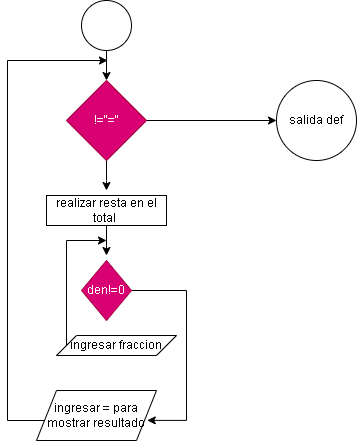

The diagram above was exported from draw.io. Its source (the exported page's mxGraphModel, read from the mxfile embedded in the PNG):
<mxGraphModel dx="880" dy="482" grid="1" gridSize="10" guides="1" tooltips="1" connect="1" arrows="1" fold="1" page="1" pageScale="1" pageWidth="850" pageHeight="1100" math="0" shadow="0">
  <root>
    <mxCell id="0" />
    <mxCell id="1" parent="0" />
    <mxCell id="Jkr3mKfvZoDCfkABsdal-6" value="" style="edgeStyle=orthogonalEdgeStyle;rounded=0;orthogonalLoop=1;jettySize=auto;html=1;entryX=0.5;entryY=0;entryDx=0;entryDy=0;" parent="1" target="Jkr3mKfvZoDCfkABsdal-13" edge="1">
      <mxGeometry relative="1" as="geometry">
        <mxPoint x="270" y="70" as="targetPoint" />
        <mxPoint x="270.02857142857135" y="50" as="sourcePoint" />
      </mxGeometry>
    </mxCell>
    <mxCell id="Jkr3mKfvZoDCfkABsdal-8" value="" style="edgeStyle=orthogonalEdgeStyle;rounded=0;orthogonalLoop=1;jettySize=auto;html=1;" parent="1" target="Jkr3mKfvZoDCfkABsdal-7" edge="1">
      <mxGeometry relative="1" as="geometry">
        <mxPoint x="270" y="195" as="sourcePoint" />
      </mxGeometry>
    </mxCell>
    <mxCell id="Jkr3mKfvZoDCfkABsdal-10" style="edgeStyle=orthogonalEdgeStyle;rounded=0;orthogonalLoop=1;jettySize=auto;html=1;entryX=0.5;entryY=0.25;entryDx=0;entryDy=0;entryPerimeter=0;" parent="1" source="Jkr3mKfvZoDCfkABsdal-7" edge="1">
      <mxGeometry relative="1" as="geometry">
        <mxPoint x="270" y="255" as="targetPoint" />
      </mxGeometry>
    </mxCell>
    <mxCell id="Jkr3mKfvZoDCfkABsdal-7" value="realizar resta en el total&amp;nbsp;" style="rounded=0;whiteSpace=wrap;html=1;" parent="1" vertex="1">
      <mxGeometry x="210" y="195" width="120" height="30" as="geometry" />
    </mxCell>
    <mxCell id="wc2V1BkuYkEi4w9Y-VjS-1" style="edgeStyle=orthogonalEdgeStyle;rounded=0;orthogonalLoop=1;jettySize=auto;html=1;exitX=0;exitY=0.5;exitDx=0;exitDy=0;" parent="1" edge="1" source="mj0jNaACLDjPoa91x4Z7-2">
      <mxGeometry relative="1" as="geometry">
        <mxPoint x="271" y="60" as="targetPoint" />
        <Array as="points">
          <mxPoint x="210" y="420" />
          <mxPoint x="171" y="420" />
          <mxPoint x="171" y="60" />
        </Array>
        <mxPoint x="210" y="330" as="sourcePoint" />
      </mxGeometry>
    </mxCell>
    <mxCell id="Jkr3mKfvZoDCfkABsdal-15" style="edgeStyle=orthogonalEdgeStyle;rounded=0;orthogonalLoop=1;jettySize=auto;html=1;" parent="1" source="Jkr3mKfvZoDCfkABsdal-13" edge="1">
      <mxGeometry relative="1" as="geometry">
        <mxPoint x="270" y="190" as="targetPoint" />
      </mxGeometry>
    </mxCell>
    <mxCell id="-sH-YowSs7KxB7aOD0U--4" style="edgeStyle=orthogonalEdgeStyle;rounded=0;orthogonalLoop=1;jettySize=auto;html=1;" edge="1" parent="1" source="Jkr3mKfvZoDCfkABsdal-13" target="Jkr3mKfvZoDCfkABsdal-17">
      <mxGeometry relative="1" as="geometry" />
    </mxCell>
    <mxCell id="Jkr3mKfvZoDCfkABsdal-13" value="!=&quot;=&quot;" style="rhombus;whiteSpace=wrap;html=1;fillColor=#d80073;fontColor=#ffffff;strokeColor=#A50040;" parent="1" vertex="1">
      <mxGeometry x="230" y="80" width="80" height="80" as="geometry" />
    </mxCell>
    <mxCell id="Jkr3mKfvZoDCfkABsdal-17" value="salida def" style="ellipse;whiteSpace=wrap;html=1;aspect=fixed;" parent="1" vertex="1">
      <mxGeometry x="440" y="80" width="80" height="80" as="geometry" />
    </mxCell>
    <mxCell id="wc2V1BkuYkEi4w9Y-VjS-2" value="" style="ellipse;whiteSpace=wrap;html=1;aspect=fixed;" parent="1" vertex="1">
      <mxGeometry x="245" width="50" height="50" as="geometry" />
    </mxCell>
    <mxCell id="-sH-YowSs7KxB7aOD0U--2" style="edgeStyle=orthogonalEdgeStyle;rounded=0;orthogonalLoop=1;jettySize=auto;html=1;exitX=0;exitY=0.5;exitDx=0;exitDy=0;" edge="1" parent="1" source="mj0jNaACLDjPoa91x4Z7-1">
      <mxGeometry relative="1" as="geometry">
        <mxPoint x="270" y="240" as="targetPoint" />
        <Array as="points">
          <mxPoint x="230" y="240" />
        </Array>
      </mxGeometry>
    </mxCell>
    <mxCell id="mj0jNaACLDjPoa91x4Z7-1" value="ingresar fraccion" style="shape=parallelogram;perimeter=parallelogramPerimeter;whiteSpace=wrap;html=1;fixedSize=1;" parent="1" vertex="1">
      <mxGeometry x="220" y="335" width="120" height="20" as="geometry" />
    </mxCell>
    <mxCell id="mj0jNaACLDjPoa91x4Z7-2" value="ingresar = para mostrar resultado" style="shape=parallelogram;perimeter=parallelogramPerimeter;whiteSpace=wrap;html=1;fixedSize=1;" parent="1" vertex="1">
      <mxGeometry x="200" y="390" width="120" height="50" as="geometry" />
    </mxCell>
    <mxCell id="-sH-YowSs7KxB7aOD0U--3" style="edgeStyle=orthogonalEdgeStyle;rounded=0;orthogonalLoop=1;jettySize=auto;html=1;entryX=0.923;entryY=0.597;entryDx=0;entryDy=0;entryPerimeter=0;" edge="1" parent="1" source="-sH-YowSs7KxB7aOD0U--1" target="mj0jNaACLDjPoa91x4Z7-2">
      <mxGeometry relative="1" as="geometry">
        <mxPoint x="360" y="420" as="targetPoint" />
        <Array as="points">
          <mxPoint x="350" y="290" />
          <mxPoint x="350" y="420" />
        </Array>
      </mxGeometry>
    </mxCell>
    <mxCell id="-sH-YowSs7KxB7aOD0U--1" value="den!=0" style="rhombus;whiteSpace=wrap;html=1;fillColor=#d80073;fontColor=#ffffff;strokeColor=#A50040;" vertex="1" parent="1">
      <mxGeometry x="245" y="260" width="50" height="60" as="geometry" />
    </mxCell>
  </root>
</mxGraphModel>